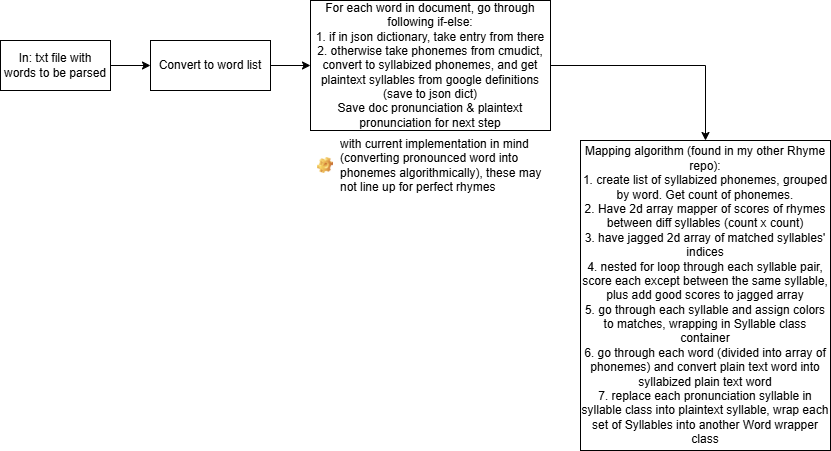

The diagram above was exported from draw.io. Its source (the exported page's mxGraphModel, read from the mxfile embedded in the PNG):
<mxGraphModel dx="1006" dy="446" grid="1" gridSize="10" guides="1" tooltips="1" connect="1" arrows="1" fold="1" page="1" pageScale="1" pageWidth="850" pageHeight="1100" math="0" shadow="0">
  <root>
    <mxCell id="0" />
    <mxCell id="1" parent="0" />
    <mxCell id="3d-8osv7F8x_KJsWAOE--3" style="edgeStyle=orthogonalEdgeStyle;rounded=0;orthogonalLoop=1;jettySize=auto;html=1;" edge="1" parent="1" source="3d-8osv7F8x_KJsWAOE--2" target="3d-8osv7F8x_KJsWAOE--4">
      <mxGeometry relative="1" as="geometry">
        <mxPoint x="200" y="195" as="targetPoint" />
      </mxGeometry>
    </mxCell>
    <mxCell id="3d-8osv7F8x_KJsWAOE--2" value="In: txt file with words to be parsed" style="html=1;whiteSpace=wrap;" vertex="1" parent="1">
      <mxGeometry x="10" y="50" width="110" height="50" as="geometry" />
    </mxCell>
    <mxCell id="3d-8osv7F8x_KJsWAOE--6" value="" style="edgeStyle=orthogonalEdgeStyle;rounded=0;orthogonalLoop=1;jettySize=auto;html=1;" edge="1" parent="1" source="3d-8osv7F8x_KJsWAOE--4" target="3d-8osv7F8x_KJsWAOE--5">
      <mxGeometry relative="1" as="geometry" />
    </mxCell>
    <mxCell id="3d-8osv7F8x_KJsWAOE--4" value="Convert to word list" style="html=1;whiteSpace=wrap;" vertex="1" parent="1">
      <mxGeometry x="160" y="50" width="120" height="50" as="geometry" />
    </mxCell>
    <mxCell id="3d-8osv7F8x_KJsWAOE--10" value="" style="edgeStyle=orthogonalEdgeStyle;rounded=0;orthogonalLoop=1;jettySize=auto;html=1;" edge="1" parent="1" source="3d-8osv7F8x_KJsWAOE--5" target="3d-8osv7F8x_KJsWAOE--9">
      <mxGeometry relative="1" as="geometry" />
    </mxCell>
    <mxCell id="3d-8osv7F8x_KJsWAOE--5" value="For each word in document, go through following if-else:&lt;div&gt;1. if in json dictionary, take entry from there&lt;/div&gt;&lt;div&gt;2. otherwise take phonemes from cmudict, convert to syllabized phonemes, and get plaintext syllables from google definitions (save to json dict)&lt;/div&gt;&lt;div&gt;Save doc pronunciation &amp;amp; plaintext pronunciation for next step&lt;/div&gt;" style="html=1;whiteSpace=wrap;" vertex="1" parent="1">
      <mxGeometry x="320" y="10" width="240" height="130" as="geometry" />
    </mxCell>
    <mxCell id="3d-8osv7F8x_KJsWAOE--9" value="Mapping algorithm (found in my other Rhyme repo):&lt;div&gt;1. create list of syllabized phonemes, grouped by word. Get count of phonemes.&lt;/div&gt;&lt;div&gt;2. Have 2d array mapper of scores of rhymes between diff syllables (count x count)&lt;/div&gt;&lt;div&gt;3. have jagged 2d array of matched syllables' indices&lt;/div&gt;&lt;div&gt;4. nested for loop through each syllable pair, score each except between the same syllable, plus add good scores to jagged array&lt;/div&gt;&lt;div&gt;5. go through each syllable and assign colors to matches, wrapping in Syllable class container&lt;/div&gt;&lt;div&gt;6. go through each word (divided into array of phonemes) and convert plain text word into syllabized plain text word&lt;/div&gt;&lt;div&gt;7. replace each pronunciation syllable in syllable class into plaintext syllable, wrap each set of Syllables into another Word wrapper class&lt;/div&gt;" style="html=1;whiteSpace=wrap;" vertex="1" parent="1">
      <mxGeometry x="590" y="150" width="250" height="310" as="geometry" />
    </mxCell>
    <mxCell id="3d-8osv7F8x_KJsWAOE--11" value="with current implementation in mind (converting pronounced word into phonemes algorithmically), these may not line up for perfect rhymes" style="label;fontStyle=0;strokeColor=none;fillColor=none;align=left;verticalAlign=top;overflow=hidden;spacingLeft=28;spacingRight=4;rotatable=0;points=[[0,0.5],[1,0.5]];portConstraint=eastwest;imageWidth=16;imageHeight=16;whiteSpace=wrap;html=1;image=img/clipart/Gear_128x128.png" vertex="1" parent="1">
      <mxGeometry x="320" y="140" width="237.5" height="70" as="geometry" />
    </mxCell>
  </root>
</mxGraphModel>